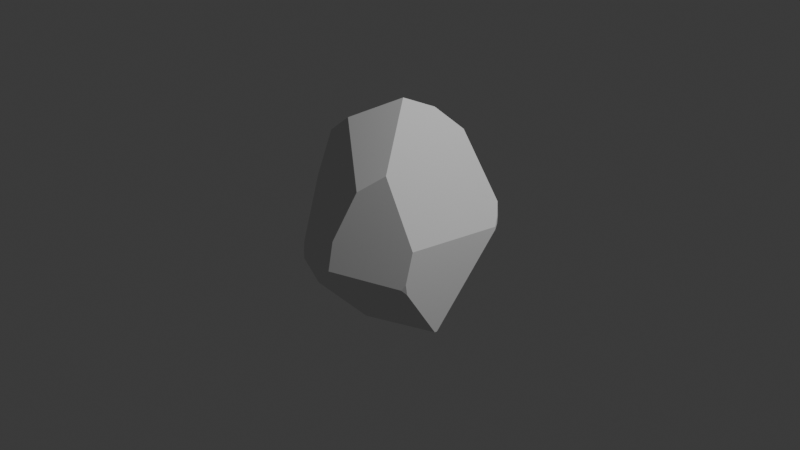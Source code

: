# Source: SM_Rock1.blend  (saved by Blender 4.5.90; exported with 4.5.12 LTS)
import bpy
from mathutils import Matrix  # noqa: F401  (used for matrix-valued properties, if any)

bpy.ops.wm.read_factory_settings(use_empty=True)
scene = bpy.context.scene
scene.name = 'Scene'

# ---- collections
col_collection = bpy.data.collections.new('Collection'); scene.collection.children.link(col_collection)

# ---- world
world_world = bpy.data.worlds.new('World'); scene.world = world_world
world_world.use_nodes = True; world_world.node_tree.nodes.clear()
_N = world_world.node_tree.nodes; _L = world_world.node_tree.links
n0 = _N.new('ShaderNodeOutputWorld'); n0.name = 'World Output'; n0.location = (200, 100)
n1 = _N.new('ShaderNodeBackground'); n1.name = 'Background'; n1.location = (-200, 100)
n1.inputs[0].default_value = (0.05088, 0.05088, 0.05088, 1.0)
_L.new(n1.outputs[0], n0.inputs[0])
n0.is_active_output = True
world_world.color = (0.05088, 0.05088, 0.05088)
world_world.sun_shadow_jitter_overblur = 0.0

# ---- cameras
cam_camera = bpy.data.cameras.new('Camera')
cam_camera.clip_end = 100.0
cam_camera.ortho_scale = 7.314

# ---- lights
light_light = bpy.data.lights.new('Light', 'POINT')
light_light.energy = 1000.0
light_light.shadow_soft_size = 0.1

# ---- meshes
me_sphere = bpy.data.meshes.new('Sphere')
me_sphere.from_pydata([(-0.6935, -0.6935, -0.1951), (-0.683, -0.7022, -0.1951), (-0.6932, -0.6932, -0.1967), (-0.8055, -0.5382, -0.2348), (0.136, -0.5854, -0.3616), (0.8154, -0.2871, -0.369), (0.7642, -0.6157, -0.141), (-0.7286, -0.2332, -0.3551), (0.8294, 0.5542, 0.02479), (0.8658, 0.4892, 0.01078), (0.8657, 0.488, 0.01018), (0.7361, 0.6664, 0.03456), (0.8182, -0.2597, -0.3691), (-0.1337, 0.9399, -0.2432), (-0.15, 0.7027, -0.3641), (0.7657, -0.606, -0.1478), (0.7592, -0.6292, -0.09353), (0.7306, -0.6601, -0.1187), (0.7586, -0.5838, -0.02502), (0.1557, 0.5552, 0.4006), (-0.6503, -0.3192, 0.3733), (-0.5087, 0.8368, 0.05203), (0.37, 0.5221, 0.4047), (0.8268, 0.5524, 0.05717), (0.8647, 0.4884, 0.02428), (0.7628, 0.6222, 0.1104), (0.862, 0.4631, 0.02474), (0.758, -0.5389, 0.04287), (0.2097, 0.2764, 0.5122), (0.1602, -0.7012, 0.2444), (-0.4196, -0.294, 0.4543), (0.1023, -0.04366, 0.5747), (0.388, -0.5337, 0.3261), (-0.8075, -0.5547, -0.1951), (-0.8078, -0.5608, -0.1526), (-0.8071, -0.5393, -0.2286), (-0.8069, -0.5348, -0.2358), (-0.8034, -0.297, -0.321), (-0.7973, 0.4097, 0.07935), (-0.8058, -0.1763, 0.2666), (-0.8056, -0.1616, 0.262), (-0.8072, -0.5463, -0.2133), (-0.6951, -0.6951, -0.173), (-0.6616, -0.7201, -0.192), (-0.1587, -0.9418, -0.1897), (0.006507, -0.9741, -0.1137), (0.04864, -0.9823, -0.09433), (-0.6206, -0.5284, 0.197), (0.03186, -0.9077, 0.03006), (-0.7339, -0.6544, -0.1297)], [], [(2, 1, 0), (41, 40, 38, 37, 36, 35), (43, 42, 0, 1), (47, 49, 42, 43, 44, 45, 46, 48), (14, 13, 11, 8, 9, 10, 12), (32, 27, 26, 24, 23, 25, 22, 28, 31), (7, 14, 12, 5, 4), (26, 10, 9, 24), (16, 6, 15, 18), (6, 16, 17), (37, 38, 21, 13, 14, 7), (18, 15, 5, 12, 10, 26, 27), (11, 25, 23, 8), (8, 23, 24, 9), (19, 28, 22), (11, 13, 21, 19, 22, 25), (32, 31, 30, 29), (47, 48, 29, 30, 20), (48, 46, 17, 16, 18, 27, 32, 29), (28, 19, 21, 38, 40, 39, 20, 30, 31), (3, 35, 36), (2, 0, 33, 41, 35, 3), (33, 34, 39, 40, 41), (39, 34, 49, 47, 20), (17, 46, 45, 15, 6), (15, 45, 44, 4, 5), (1, 2, 3, 36, 37, 7, 4, 44, 43), (0, 42, 49, 34, 33)])
_uv = me_sphere.uv_layers.new(name='UVMap')
_uv.uv.foreach_set('vector', [0.125, 0.4369, 0.1272, 0.4375, 0.125, 0.4375, 0.09468, 0.4314, 0.609, 0.5905, 0.749, 0.5254, 0.1278, 0.3956, 0.09314, 0.424, 0.09375, 0.4264, 0.1317, 0.4385, 0.125, 0.4446, 0.125, 0.4375, 0.1272, 0.4375, 0.2748, 0.5703, 0.1159, 0.4585, 0.125, 0.4446, 0.1317, 0.4385, 0.2257, 0.4391, 0.2517, 0.4636, 0.2581, 0.4698, 0.2601, 0.5112, 0.6431, 0.3812, 0.7723, 0.4212, 0.617, 0.5111, 0.5938, 0.5079, 0.5818, 0.5035, 0.5816, 0.5033, 0.4527, 0.3795, 0.3442, 0.6116, 0.4039, 0.5147, 0.5772, 0.5081, 0.5818, 0.5078, 0.5938, 0.5183, 0.6088, 0.5354, 0.6181, 0.6347, 0.4946, 0.6766, 0.3584, 0.7018, 0.1909, 0.3842, 0.6431, 0.3812, 0.4527, 0.3795, 0.4478, 0.3796, 0.2988, 0.382, 0.5772, 0.5081, 0.5816, 0.5033, 0.5818, 0.5035, 0.5818, 0.5078, 0.3899, 0.47, 0.3921, 0.4548, 0.3937, 0.4526, 0.3966, 0.4924, 0.3921, 0.4548, 0.3899, 0.47, 0.3831, 0.462, 0.1278, 0.3956, 0.749, 0.5254, 0.8365, 0.5166, 0.7723, 0.4212, 0.6431, 0.3812, 0.1909, 0.3842, 0.3966, 0.4924, 0.3937, 0.4526, 0.4478, 0.3796, 0.4527, 0.3795, 0.5816, 0.5033, 0.5772, 0.5081, 0.4039, 0.5147, 0.617, 0.5111, 0.6088, 0.5354, 0.5938, 0.5183, 0.5938, 0.5079, 0.5938, 0.5079, 0.5938, 0.5183, 0.5818, 0.5078, 0.5818, 0.5035, 0.6357, 0.6341, 0.4946, 0.6766, 0.6181, 0.6347, 0.617, 0.5111, 0.7723, 0.4212, 0.8365, 0.5166, 0.6357, 0.6341, 0.6181, 0.6347, 0.6088, 0.5354, 0.3442, 0.6116, 0.3584, 0.7018, 0.3341, 0.661, 0.2942, 0.5843, 0.2748, 0.5703, 0.2601, 0.5112, 0.2942, 0.5843, 0.3341, 0.661, 0.3685, 0.6322, 0.2601, 0.5112, 0.2581, 0.4698, 0.3831, 0.462, 0.3899, 0.47, 0.3966, 0.4924, 0.4039, 0.5147, 0.3442, 0.6116, 0.2942, 0.5843, 0.4946, 0.6766, 0.6357, 0.6341, 0.8365, 0.5166, 0.749, 0.5254, 0.2505, 0.5905, 0.2377, 0.5922, 0.3685, 0.6322, 0.3341, 0.661, 0.3584, 0.7018, 0.09375, 0.4243, 0.09375, 0.4264, 0.09314, 0.424, 0.125, 0.4369, 0.125, 0.4375, 0.09581, 0.4375, 0.09468, 0.4314, 0.09375, 0.4264, 0.09375, 0.4243, 0.09581, 0.4375, 0.09658, 0.4511, 0.6054, 0.5922, 0.609, 0.5905, 0.09468, 0.4314, 0.6054, 0.5922, 0.09658, 0.4511, 0.1159, 0.4585, 0.2748, 0.5703, 0.3685, 0.6322, 0.3831, 0.462, 0.2581, 0.4698, 0.2517, 0.4636, 0.3937, 0.4526, 0.3921, 0.4548, 0.3937, 0.4526, 0.2517, 0.4636, 0.2257, 0.4391, 0.2988, 0.382, 0.4478, 0.3796, 0.1272, 0.4375, 0.125, 0.4369, 0.09375, 0.4243, 0.09314, 0.424, 0.1278, 0.3956, 0.1909, 0.3842, 0.2988, 0.382, 0.2257, 0.4391, 0.1317, 0.4385, 0.125, 0.4375, 0.125, 0.4446, 0.1159, 0.4585, 0.09658, 0.4511, 0.09581, 0.4375])
me_sphere.update()

# ---- objects
ob_light = bpy.data.objects.new('Light', light_light)
ob_camera = bpy.data.objects.new('Camera', cam_camera)
ob_sphere = bpy.data.objects.new('Sphere', me_sphere)

# ---- transforms, parenting, visibility, modifiers, constraints
ob_light.location = (4.076, 1.005, 5.904)
ob_light.rotation_euler = (0.6503, 0.05522, 1.866)
ob_light.lock_rotations_4d = False
ob_light.empty_display_type = 'ARROWS'
ob_light.color = (0.0, 0.0, 0.0, 0.0)
ob_light.lineart.crease_threshold = 0.0
ob_camera.location = (7.359, -6.926, 4.958)
ob_camera.rotation_euler = (1.109, 0.0, 0.8149)
ob_camera.lock_rotations_4d = False
ob_camera.empty_display_type = 'ARROWS'
ob_camera.color = (0.0, 0.0, 0.0, 0.0)
ob_camera.display_type = 'WIRE'
ob_camera.lineart.crease_threshold = 0.0
ob_sphere.location = (0.0, 0.0, 0.0)
ob_sphere.scale = (1.0, 1.0, 2.324)

# ---- collection membership
col_collection.objects.link(ob_light)
col_collection.objects.link(ob_camera)
col_collection.objects.link(ob_sphere)

# ---- scene / render settings (as saved in the file)
scene.camera = ob_camera
scene.frame_start = 1; scene.frame_end = 250; scene.frame_set(1)
scene.render.engine = 'BLENDER_EEVEE_NEXT'
bpy.context.view_layer.update()
